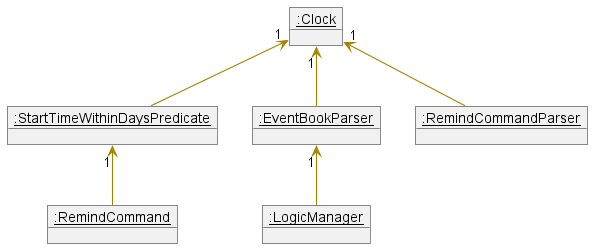

The diagram above was rendered by PlantUML. Its source (embedded in the PNG):
@startuml
!include style.puml
skinparam arrowThickness 1.1
skinparam arrowColor STORAGE_COLOR
skinparam classBackgroundColor STORAGE_COLOR

Object "<u>:Clock</u>" as Clock
Object "<u>:EventBookParser</u>" as EventBookParser
Object "<u>:RemindCommandParser</u>" as RemindCommandParser
Object "<u>:LogicManager</u>" as LogicManager
Object "<u>:StartTimeWithinDaysPredicate</u>" as StartTimeWithinDaysPredicate
Object "<u>:RemindCommand</u>" as RemindCommand

LogicManager -up-> "1" EventBookParser
EventBookParser -up-> "1" Clock
RemindCommandParser -up-> "1" Clock
StartTimeWithinDaysPredicate -up-> "1" Clock
RemindCommand -up-> "1" StartTimeWithinDaysPredicate

@enduml